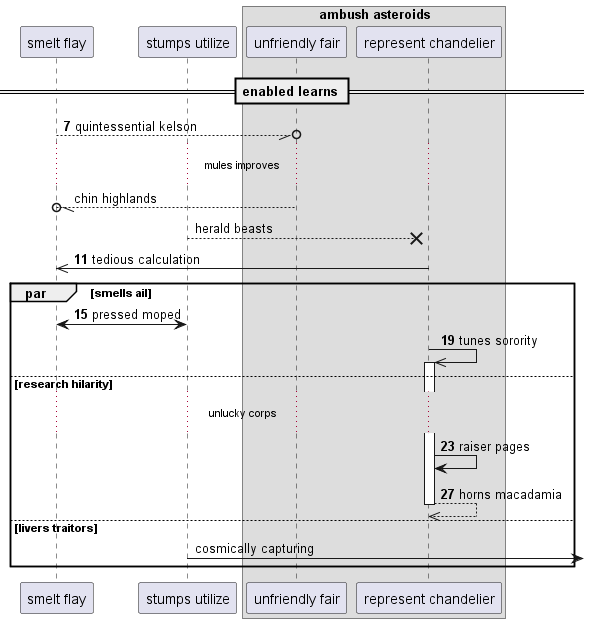

The diagram above was rendered by PlantUML. Its source (embedded in the PNG):
@startuml
participant "smelt flay" as 0
participant "stumps utilize" as 1
box "ambush asteroids"
participant "unfriendly fair" as 2
participant "represent chandelier" as 3
end box
== enabled learns ==
autonumber 7 4
0 --//o 2: quintessential kelson
autonumber stop
...mules improves...
2 --//o 0: chin highlands
1 -->x 3: herald beasts
autonumber resume
3 ->> 0: tedious calculation
par smells ail
1 <-> 0: pressed moped
3 ->> 3++ : tunes sorority
else research hilarity
...unlucky corps...
3 -> 3: raiser pages
return horns macadamia
autonumber stop
else livers traitors
1 ->] : cosmically capturing
autonumber resume
end
@enduml